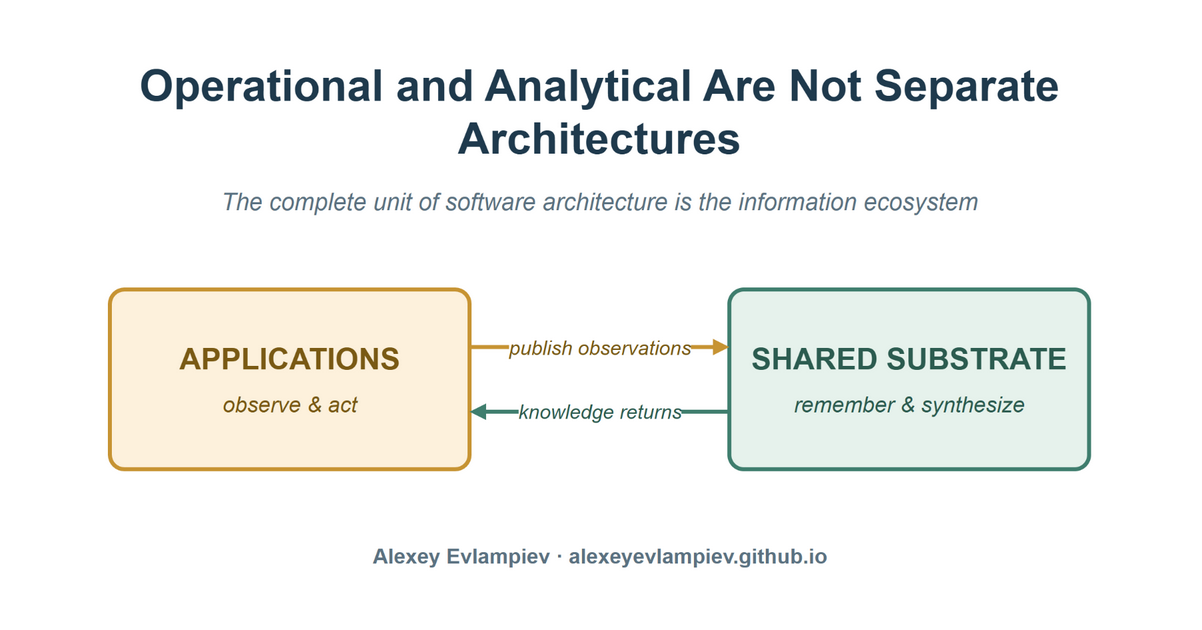

The diagram above was exported from draw.io. Its source (the exported page's mxGraphModel, read from the mxfile embedded in the PNG):
<mxGraphModel adaptiveColors="auto">
  <root>
    <mxCell id="0" />
    <mxCell id="1" parent="0" />
    <mxCell id="bg" value="" style="rounded=0;whiteSpace=wrap;html=1;fillColor=#ffffff;strokeColor=none;" vertex="1" parent="1">
      <mxGeometry x="0" y="0" width="1200" height="628" as="geometry" />
    </mxCell>
    <mxCell id="title" value="Operational and Analytical Are Not Separate Architectures" style="text;html=1;fontSize=44;fontStyle=1;fontColor=#1f3a4d;align=center;verticalAlign=middle;whiteSpace=wrap;" vertex="1" parent="1">
      <mxGeometry x="70" y="52" width="1060" height="120" as="geometry" />
    </mxCell>
    <mxCell id="subtitle" value="The complete unit of software architecture is the information ecosystem" style="text;html=1;fontSize=24;fontStyle=2;fontColor=#5b7282;align=center;verticalAlign=middle;whiteSpace=wrap;" vertex="1" parent="1">
      <mxGeometry x="120" y="182" width="960" height="40" as="geometry" />
    </mxCell>
    <mxCell id="opBox" value="&lt;font style=&quot;font-size:30px&quot;&gt;&lt;b&gt;APPLICATIONS&lt;/b&gt;&lt;/font&gt;&lt;br&gt;&lt;br&gt;&lt;font style=&quot;font-size:22px&quot;&gt;&lt;i&gt;observe &amp;amp; act&lt;/i&gt;&lt;/font&gt;" style="rounded=1;whiteSpace=wrap;html=1;fillColor=#fdf1dc;strokeColor=#c79433;strokeWidth=4;fontColor=#7a5a14;arcSize=8;" vertex="1" parent="1">
      <mxGeometry x="110" y="290" width="360" height="180" as="geometry" />
    </mxCell>
    <mxCell id="subBox" value="&lt;font style=&quot;font-size:30px&quot;&gt;&lt;b&gt;SHARED SUBSTRATE&lt;/b&gt;&lt;/font&gt;&lt;br&gt;&lt;br&gt;&lt;font style=&quot;font-size:22px&quot;&gt;&lt;i&gt;remember &amp;amp; synthesize&lt;/i&gt;&lt;/font&gt;" style="rounded=1;whiteSpace=wrap;html=1;fillColor=#e6f2ec;strokeColor=#3f7e6e;strokeWidth=4;fontColor=#2c5c50;arcSize=8;" vertex="1" parent="1">
      <mxGeometry x="730" y="290" width="360" height="180" as="geometry" />
    </mxCell>
    <mxCell id="pub" value="&lt;font style=&quot;font-size:20px&quot;&gt;&lt;i&gt;publish observations&lt;/i&gt;&lt;/font&gt;" style="endArrow=block;html=1;strokeColor=#c79433;strokeWidth=4;fontColor=#7a5a14;exitX=1;exitY=0.32;exitDx=0;exitDy=0;entryX=0;entryY=0.32;entryDx=0;entryDy=0;" edge="1" parent="1" source="opBox" target="subBox">
      <mxGeometry relative="1" as="geometry" />
    </mxCell>
    <mxCell id="ret" value="&lt;font style=&quot;font-size:20px&quot;&gt;&lt;i&gt;knowledge returns&lt;/i&gt;&lt;/font&gt;" style="endArrow=block;html=1;strokeColor=#3f7e6e;strokeWidth=4;fontColor=#2c5c50;exitX=0;exitY=0.68;exitDx=0;exitDy=0;entryX=1;entryY=0.68;entryDx=0;entryDy=0;" edge="1" parent="1" source="subBox" target="opBox">
      <mxGeometry relative="1" as="geometry" />
    </mxCell>
    <mxCell id="byline" value="Alexey Evlampiev  ·  alexeyevlampiev.github.io" style="text;html=1;fontSize=21;fontStyle=1;fontColor=#5b7282;align=center;verticalAlign=middle;" vertex="1" parent="1">
      <mxGeometry x="120" y="540" width="960" height="34" as="geometry" />
    </mxCell>
  </root>
</mxGraphModel>